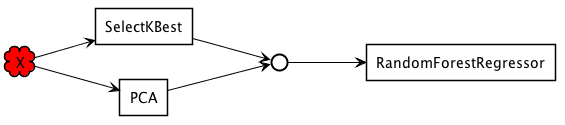

The diagram above was rendered by PlantUML. Its source (embedded in the PNG):
@startuml

skinparam shadowing false

left to right direction

skinparam interface {
    borderColor black
}

skinparam component {
    arrowColor Black
}

cloud X #red
rectangle SelectKBest #white
rectangle PCA #white
interface " " as c1 #white
rectangle RandomForestRegressor #white
X --> SelectKBest
X --> PCA
SelectKBest --> c1
PCA --> c1
c1 --> RandomForestRegressor

@enduml